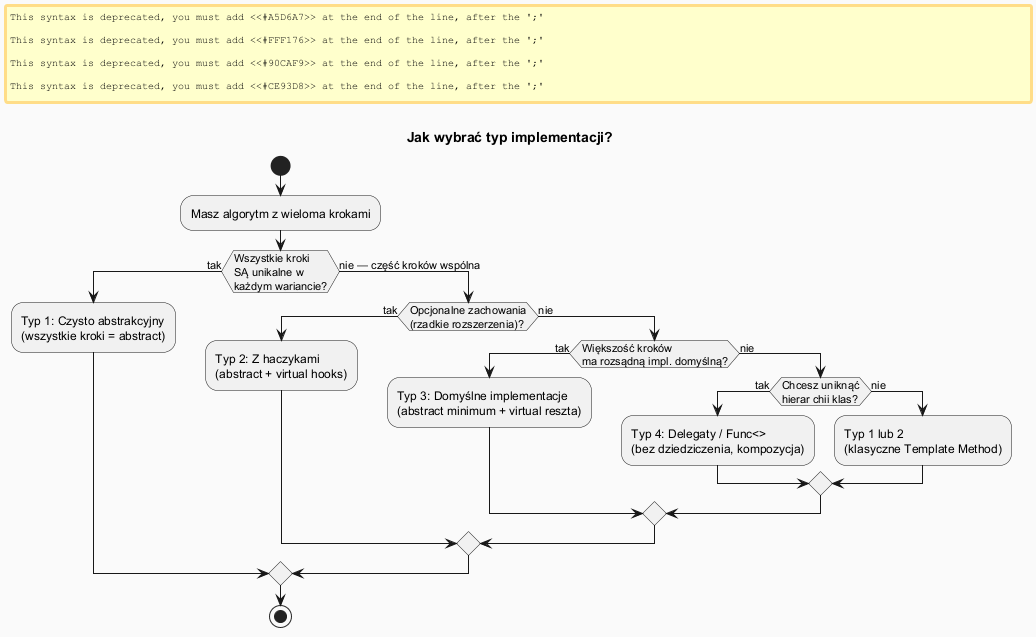

The diagram above was rendered by PlantUML. Its source (embedded in the PNG):
@startuml template_method_decision
skinparam backgroundColor #FAFAFA
skinparam titleFontSize 14

title Jak wybrać typ implementacji?

start

:Masz algorytm z wieloma krokami;

if (Wszystkie kroki\nSĄ unikalne w\nkażdym wariancie?) then (tak)
  #A5D6A7:Typ 1: Czysto abstrakcyjny\n(wszystkie kroki = abstract);
else (nie — część kroków wspólna)
  if (Opcjonalne zachowania\n(rzadkie rozszerzenia)?) then (tak)
    #FFF176:Typ 2: Z haczykami\n(abstract + virtual hooks);
  else (nie)
    if (Większość kroków\nma rozsądną impl. domyślną?) then (tak)
      #90CAF9:Typ 3: Domyślne implementacje\n(abstract minimum + virtual reszta);
    else (nie)
      if (Chcesz uniknąć\nhierar chii klas?) then (tak)
        #CE93D8:Typ 4: Delegaty / Func<>\n(bez dziedziczenia, kompozycja);
      else (nie)
        #A5D6A7:Typ 1 lub 2\n(klasyczne Template Method);
      endif
    endif
  endif
endif

stop

@enduml